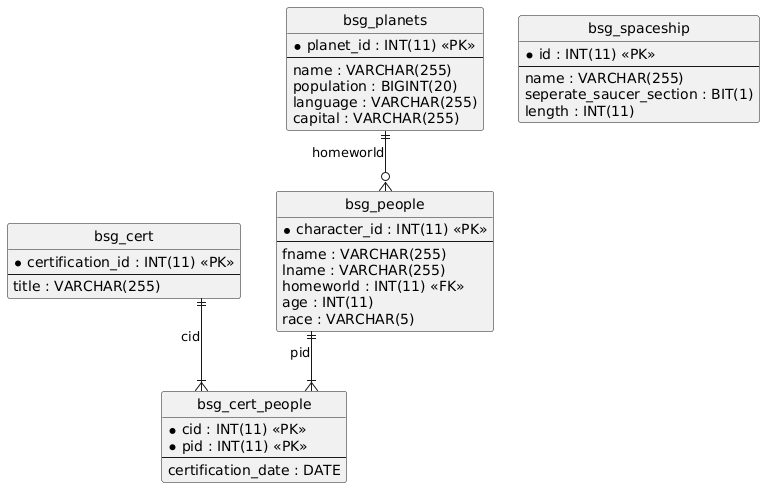

The diagram above was rendered by PlantUML. Its source (embedded in the PNG):
@startuml
hide circle
skinparam linetype ortho

entity "bsg_cert" as bsg_cert {
  * certification_id : INT(11) <<PK>>
  --
  title : VARCHAR(255)
}

entity "bsg_cert_people" as bsg_cert_people {
  * cid : INT(11) <<PK>>
  * pid : INT(11) <<PK>>
  --
  certification_date : DATE
}

entity "bsg_people" as bsg_people {
  * character_id : INT(11) <<PK>>
  --
  fname : VARCHAR(255)
  lname : VARCHAR(255)
  homeworld : INT(11) <<FK>>
  age : INT(11)
  race : VARCHAR(5)
}

entity "bsg_planets" as bsg_planets {
  * planet_id : INT(11) <<PK>>
  --
  name : VARCHAR(255)
  population : BIGINT(20)
  language : VARCHAR(255)
  capital : VARCHAR(255)
}

entity "bsg_spaceship" as bsg_spaceship {
  * id : INT(11) <<PK>>
  --
  name : VARCHAR(255)
  seperate_saucer_section : BIT(1)
  length : INT(11)
}

bsg_cert ||--|{ bsg_cert_people : "cid"
bsg_people ||--|{ bsg_cert_people : "pid"
bsg_planets ||--o{ bsg_people : "homeworld"
@enduml